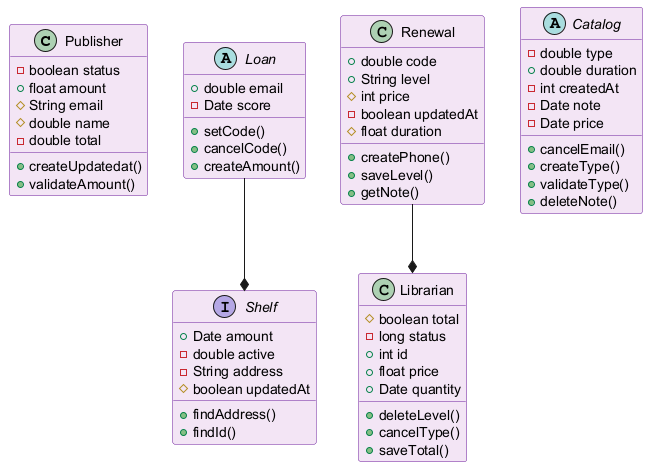

The diagram above was rendered by PlantUML. Its source (embedded in the PNG):
@startuml
skinparam backgroundColor #FFFFFF
skinparam classBackgroundColor #F3E5F5
skinparam classBorderColor #6A1B9A
class Publisher {
  -boolean status
  +float amount
  #String email
  #double name
  -double total
  +createUpdatedat()
  +validateAmount()
}
abstract class Loan {
  +double email
  -Date score
  +setCode()
  +cancelCode()
  +createAmount()
}
class Renewal {
  +double code
  +String level
  #int price
  -boolean updatedAt
  #float duration
  +createPhone()
  +saveLevel()
  +getNote()
}
class Librarian {
  #boolean total
  -long status
  +int id
  +float price
  +Date quantity
  +deleteLevel()
  +cancelType()
  +saveTotal()
}
abstract class Catalog {
  -double type
  +double duration
  -int createdAt
  -Date note
  -Date price
  +cancelEmail()
  +createType()
  +validateType()
  +deleteNote()
}
interface Shelf {
  +Date amount
  -double active
  -String address
  #boolean updatedAt
  +findAddress()
  +findId()
}
Renewal --* Librarian
Loan --* Shelf
@enduml